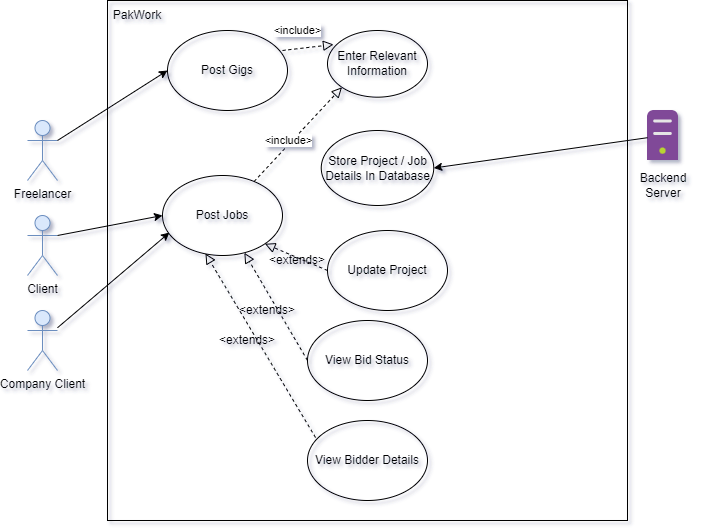

The diagram above was exported from draw.io. Its source (the exported page's mxGraphModel, read from the mxfile embedded in the PNG):
<mxGraphModel dx="1422" dy="903" grid="1" gridSize="10" guides="1" tooltips="1" connect="1" arrows="1" fold="1" page="1" pageScale="1" pageWidth="850" pageHeight="1100" math="0" shadow="0">
  <root>
    <mxCell id="0" />
    <mxCell id="1" parent="0" />
    <mxCell id="Lv5gNvjUCHjNLdplEJ_O-1" value="Freelancer" style="shape=umlActor;verticalLabelPosition=bottom;verticalAlign=top;html=1;fillColor=#dae8fc;strokeColor=#6c8ebf;" vertex="1" parent="1">
      <mxGeometry x="110" y="270" width="30" height="60" as="geometry" />
    </mxCell>
    <mxCell id="Lv5gNvjUCHjNLdplEJ_O-2" value="" style="whiteSpace=wrap;html=1;aspect=fixed;fillColor=none;" vertex="1" parent="1">
      <mxGeometry x="190" y="150" width="520" height="520" as="geometry" />
    </mxCell>
    <mxCell id="Lv5gNvjUCHjNLdplEJ_O-3" value="PakWork" style="text;html=1;strokeColor=none;fillColor=none;align=center;verticalAlign=middle;whiteSpace=wrap;rounded=0;" vertex="1" parent="1">
      <mxGeometry x="190" y="150" width="60" height="30" as="geometry" />
    </mxCell>
    <mxCell id="Lv5gNvjUCHjNLdplEJ_O-16" value="" style="endArrow=block;startArrow=none;endFill=0;startFill=0;endSize=8;html=1;verticalAlign=bottom;dashed=1;labelBackgroundColor=none;rounded=0;entryX=0;entryY=0.5;entryDx=0;entryDy=0;exitX=1.008;exitY=0.588;exitDx=0;exitDy=0;exitPerimeter=0;" edge="1" parent="1" target="Lv5gNvjUCHjNLdplEJ_O-15">
      <mxGeometry width="160" relative="1" as="geometry">
        <mxPoint x="390.96000000000004" y="317.03999999999996" as="sourcePoint" />
        <mxPoint x="497.57359312880726" y="558.2842712474617" as="targetPoint" />
      </mxGeometry>
    </mxCell>
    <mxCell id="Lv5gNvjUCHjNLdplEJ_O-17" value="&amp;lt;include&amp;gt;" style="edgeLabel;html=1;align=center;verticalAlign=middle;resizable=0;points=[];" vertex="1" connectable="0" parent="Lv5gNvjUCHjNLdplEJ_O-16">
      <mxGeometry x="-0.15" y="3" relative="1" as="geometry">
        <mxPoint x="1" y="-11" as="offset" />
      </mxGeometry>
    </mxCell>
    <mxCell id="Lv5gNvjUCHjNLdplEJ_O-18" value="Client" style="shape=umlActor;verticalLabelPosition=bottom;verticalAlign=top;html=1;fillColor=#dae8fc;strokeColor=#6c8ebf;" vertex="1" parent="1">
      <mxGeometry x="110" y="365" width="30" height="60" as="geometry" />
    </mxCell>
    <mxCell id="Lv5gNvjUCHjNLdplEJ_O-19" value="Company Client" style="shape=umlActor;verticalLabelPosition=bottom;verticalAlign=top;html=1;fillColor=#dae8fc;strokeColor=#6c8ebf;" vertex="1" parent="1">
      <mxGeometry x="110" y="460" width="30" height="60" as="geometry" />
    </mxCell>
    <mxCell id="Lv5gNvjUCHjNLdplEJ_O-20" value="Post Gigs" style="ellipse;whiteSpace=wrap;html=1;fillColor=none;" vertex="1" parent="1">
      <mxGeometry x="250" y="180" width="120" height="80" as="geometry" />
    </mxCell>
    <mxCell id="Lv5gNvjUCHjNLdplEJ_O-21" value="Post Jobs" style="ellipse;whiteSpace=wrap;html=1;fillColor=none;" vertex="1" parent="1">
      <mxGeometry x="245" y="325" width="120" height="80" as="geometry" />
    </mxCell>
    <mxCell id="Lv5gNvjUCHjNLdplEJ_O-23" value="" style="endArrow=classic;html=1;rounded=0;exitX=1;exitY=0.3333333333333333;exitDx=0;exitDy=0;exitPerimeter=0;entryX=0;entryY=0.5;entryDx=0;entryDy=0;" edge="1" parent="1" source="Lv5gNvjUCHjNLdplEJ_O-1" target="Lv5gNvjUCHjNLdplEJ_O-20">
      <mxGeometry width="50" height="50" relative="1" as="geometry">
        <mxPoint x="340" y="410" as="sourcePoint" />
        <mxPoint x="390" y="360" as="targetPoint" />
      </mxGeometry>
    </mxCell>
    <mxCell id="Lv5gNvjUCHjNLdplEJ_O-24" value="" style="endArrow=classic;html=1;rounded=0;exitX=1;exitY=0.3333333333333333;exitDx=0;exitDy=0;exitPerimeter=0;entryX=0;entryY=0.5;entryDx=0;entryDy=0;" edge="1" parent="1" source="Lv5gNvjUCHjNLdplEJ_O-18" target="Lv5gNvjUCHjNLdplEJ_O-21">
      <mxGeometry width="50" height="50" relative="1" as="geometry">
        <mxPoint x="190" y="350" as="sourcePoint" />
        <mxPoint x="240" y="300" as="targetPoint" />
      </mxGeometry>
    </mxCell>
    <mxCell id="Lv5gNvjUCHjNLdplEJ_O-26" value="" style="endArrow=classic;html=1;rounded=0;entryX=0.058;entryY=0.713;entryDx=0;entryDy=0;entryPerimeter=0;" edge="1" parent="1" source="Lv5gNvjUCHjNLdplEJ_O-19" target="Lv5gNvjUCHjNLdplEJ_O-21">
      <mxGeometry width="50" height="50" relative="1" as="geometry">
        <mxPoint x="180" y="430" as="sourcePoint" />
        <mxPoint x="230" y="380" as="targetPoint" />
      </mxGeometry>
    </mxCell>
    <mxCell id="xdChXJpptHGxdzS5SkLD-1" value="Enter Relevant Information" style="ellipse;whiteSpace=wrap;html=1;fillColor=none;" vertex="1" parent="1">
      <mxGeometry x="410" y="180" width="100" height="66.67" as="geometry" />
    </mxCell>
    <mxCell id="xdChXJpptHGxdzS5SkLD-2" value="" style="endArrow=block;startArrow=none;endFill=0;startFill=0;endSize=8;html=1;verticalAlign=bottom;dashed=1;labelBackgroundColor=none;rounded=0;exitX=0.958;exitY=0.25;exitDx=0;exitDy=0;exitPerimeter=0;entryX=0.06;entryY=0.21;entryDx=0;entryDy=0;entryPerimeter=0;" edge="1" parent="1" source="Lv5gNvjUCHjNLdplEJ_O-20" target="xdChXJpptHGxdzS5SkLD-1">
      <mxGeometry width="160" relative="1" as="geometry">
        <mxPoint x="350" y="220" as="sourcePoint" />
        <mxPoint x="510" y="220" as="targetPoint" />
      </mxGeometry>
    </mxCell>
    <mxCell id="xdChXJpptHGxdzS5SkLD-5" value="&amp;lt;include&amp;gt;" style="edgeLabel;html=1;align=center;verticalAlign=middle;resizable=0;points=[];rotation=0;" vertex="1" connectable="0" parent="xdChXJpptHGxdzS5SkLD-2">
      <mxGeometry x="0.4112" relative="1" as="geometry">
        <mxPoint x="-21" y="-16" as="offset" />
      </mxGeometry>
    </mxCell>
    <mxCell id="xdChXJpptHGxdzS5SkLD-3" value="" style="endArrow=block;startArrow=none;endFill=0;startFill=0;endSize=8;html=1;verticalAlign=bottom;dashed=1;labelBackgroundColor=none;rounded=0;entryX=0;entryY=1;entryDx=0;entryDy=0;" edge="1" parent="1" source="Lv5gNvjUCHjNLdplEJ_O-21" target="xdChXJpptHGxdzS5SkLD-1">
      <mxGeometry width="160" relative="1" as="geometry">
        <mxPoint x="360" y="290" as="sourcePoint" />
        <mxPoint x="520" y="290" as="targetPoint" />
      </mxGeometry>
    </mxCell>
    <mxCell id="xdChXJpptHGxdzS5SkLD-6" value="&amp;lt;include&amp;gt;" style="edgeLabel;html=1;align=center;verticalAlign=middle;resizable=0;points=[];" vertex="1" connectable="0" parent="1">
      <mxGeometry x="370.00386099098847" y="289.997450269529" as="geometry" />
    </mxCell>
    <mxCell id="xdChXJpptHGxdzS5SkLD-8" value="" style="sketch=0;aspect=fixed;html=1;points=[];align=center;image;fontSize=12;image=img/lib/mscae/Non_Azure_Machine.svg;fillColor=none;" vertex="1" parent="1">
      <mxGeometry x="730" y="260" width="31" height="50" as="geometry" />
    </mxCell>
    <mxCell id="xdChXJpptHGxdzS5SkLD-9" value="Store Project / Job Details In Database" style="ellipse;whiteSpace=wrap;html=1;fillColor=none;" vertex="1" parent="1">
      <mxGeometry x="403.75" y="280" width="112.5" height="75" as="geometry" />
    </mxCell>
    <mxCell id="xdChXJpptHGxdzS5SkLD-11" value="" style="endArrow=classic;html=1;rounded=0;entryX=1;entryY=0.5;entryDx=0;entryDy=0;" edge="1" parent="1" source="xdChXJpptHGxdzS5SkLD-8" target="xdChXJpptHGxdzS5SkLD-9">
      <mxGeometry width="50" height="50" relative="1" as="geometry">
        <mxPoint x="510" y="350" as="sourcePoint" />
        <mxPoint x="560" y="300" as="targetPoint" />
      </mxGeometry>
    </mxCell>
    <mxCell id="xdChXJpptHGxdzS5SkLD-12" value="Backend Server" style="text;html=1;strokeColor=none;fillColor=none;align=center;verticalAlign=middle;whiteSpace=wrap;rounded=0;" vertex="1" parent="1">
      <mxGeometry x="715.5" y="320" width="60" height="30" as="geometry" />
    </mxCell>
    <mxCell id="PWTXg8izLHxszrhna4lK-1" value="Update Project" style="ellipse;whiteSpace=wrap;html=1;fillColor=none;" vertex="1" parent="1">
      <mxGeometry x="410" y="380" width="120" height="80" as="geometry" />
    </mxCell>
    <mxCell id="PWTXg8izLHxszrhna4lK-4" value="View Bid Status" style="ellipse;whiteSpace=wrap;html=1;fillColor=none;" vertex="1" parent="1">
      <mxGeometry x="390" y="470" width="120" height="80" as="geometry" />
    </mxCell>
    <mxCell id="PWTXg8izLHxszrhna4lK-5" value="View Bidder Details" style="ellipse;whiteSpace=wrap;html=1;fillColor=none;" vertex="1" parent="1">
      <mxGeometry x="390" y="570" width="120" height="80" as="geometry" />
    </mxCell>
    <mxCell id="PWTXg8izLHxszrhna4lK-6" value="" style="endArrow=block;startArrow=none;endFill=0;startFill=0;endSize=8;html=1;verticalAlign=bottom;dashed=1;labelBackgroundColor=none;rounded=0;exitX=0;exitY=0.5;exitDx=0;exitDy=0;entryX=1;entryY=1;entryDx=0;entryDy=0;" edge="1" parent="1" source="PWTXg8izLHxszrhna4lK-1" target="Lv5gNvjUCHjNLdplEJ_O-21">
      <mxGeometry width="160" relative="1" as="geometry">
        <mxPoint x="340" y="410" as="sourcePoint" />
        <mxPoint x="500" y="410" as="targetPoint" />
      </mxGeometry>
    </mxCell>
    <mxCell id="PWTXg8izLHxszrhna4lK-7" value="" style="endArrow=block;startArrow=none;endFill=0;startFill=0;endSize=8;html=1;verticalAlign=bottom;dashed=1;labelBackgroundColor=none;rounded=0;exitX=0;exitY=0.5;exitDx=0;exitDy=0;" edge="1" parent="1" source="PWTXg8izLHxszrhna4lK-4" target="Lv5gNvjUCHjNLdplEJ_O-21">
      <mxGeometry width="160" relative="1" as="geometry">
        <mxPoint x="250" y="510" as="sourcePoint" />
        <mxPoint x="410" y="510" as="targetPoint" />
      </mxGeometry>
    </mxCell>
    <mxCell id="PWTXg8izLHxszrhna4lK-8" value="" style="endArrow=block;startArrow=none;endFill=0;startFill=0;endSize=8;html=1;verticalAlign=bottom;dashed=1;labelBackgroundColor=none;rounded=0;exitX=0.067;exitY=0.213;exitDx=0;exitDy=0;exitPerimeter=0;entryX=0.358;entryY=0.975;entryDx=0;entryDy=0;entryPerimeter=0;" edge="1" parent="1" source="PWTXg8izLHxszrhna4lK-5" target="Lv5gNvjUCHjNLdplEJ_O-21">
      <mxGeometry width="160" relative="1" as="geometry">
        <mxPoint x="210" y="550" as="sourcePoint" />
        <mxPoint x="370" y="550" as="targetPoint" />
      </mxGeometry>
    </mxCell>
    <mxCell id="PWTXg8izLHxszrhna4lK-9" value="&amp;lt;extends&amp;gt;" style="text;html=1;strokeColor=none;fillColor=none;align=center;verticalAlign=middle;whiteSpace=wrap;rounded=0;" vertex="1" parent="1">
      <mxGeometry x="300" y="475" width="60" height="30" as="geometry" />
    </mxCell>
    <mxCell id="PWTXg8izLHxszrhna4lK-10" value="&amp;lt;extends&amp;gt;" style="text;html=1;strokeColor=none;fillColor=none;align=center;verticalAlign=middle;whiteSpace=wrap;rounded=0;" vertex="1" parent="1">
      <mxGeometry x="320" y="445" width="60" height="30" as="geometry" />
    </mxCell>
    <mxCell id="PWTXg8izLHxszrhna4lK-11" value="&amp;lt;extends&amp;gt;" style="text;html=1;strokeColor=none;fillColor=none;align=center;verticalAlign=middle;whiteSpace=wrap;rounded=0;" vertex="1" parent="1">
      <mxGeometry x="350" y="395" width="60" height="30" as="geometry" />
    </mxCell>
  </root>
</mxGraphModel>